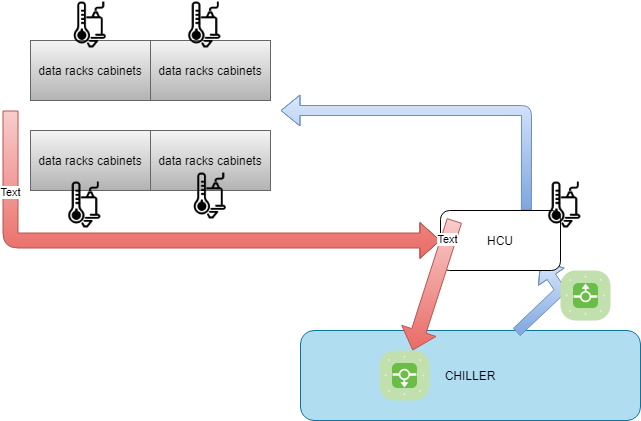

The diagram above was exported from draw.io. Its source (the exported page's mxGraphModel, read from the mxfile embedded in the PNG):
<mxGraphModel dx="1038" dy="580" grid="1" gridSize="10" guides="1" tooltips="1" connect="1" arrows="1" fold="1" page="1" pageScale="1" pageWidth="827" pageHeight="1169" math="0" shadow="0">
  <root>
    <mxCell id="0" />
    <mxCell id="1" parent="0" />
    <mxCell id="h9HCrnXDU2cF65DtzDAp-1" value="CHILLER" style="rounded=1;whiteSpace=wrap;html=1;fillColor=#b1ddf0;strokeColor=#10739e;" vertex="1" parent="1">
      <mxGeometry x="310" y="370" width="340" height="90" as="geometry" />
    </mxCell>
    <mxCell id="h9HCrnXDU2cF65DtzDAp-4" value="data racks cabinets" style="rounded=0;whiteSpace=wrap;html=1;gradientColor=#b3b3b3;fillColor=#f5f5f5;strokeColor=#666666;" vertex="1" parent="1">
      <mxGeometry x="160" y="80" width="120" height="60" as="geometry" />
    </mxCell>
    <mxCell id="h9HCrnXDU2cF65DtzDAp-5" value="data racks cabinets" style="rounded=0;whiteSpace=wrap;html=1;gradientColor=#b3b3b3;fillColor=#f5f5f5;strokeColor=#666666;" vertex="1" parent="1">
      <mxGeometry x="40" y="170" width="120" height="60" as="geometry" />
    </mxCell>
    <mxCell id="h9HCrnXDU2cF65DtzDAp-6" value="data racks cabinets" style="rounded=0;whiteSpace=wrap;html=1;gradientColor=#b3b3b3;fillColor=#f5f5f5;strokeColor=#666666;" vertex="1" parent="1">
      <mxGeometry x="40" y="80" width="120" height="60" as="geometry" />
    </mxCell>
    <mxCell id="h9HCrnXDU2cF65DtzDAp-7" value="data racks cabinets" style="rounded=0;whiteSpace=wrap;html=1;gradientColor=#b3b3b3;fillColor=#f5f5f5;strokeColor=#666666;" vertex="1" parent="1">
      <mxGeometry x="160" y="170" width="120" height="60" as="geometry" />
    </mxCell>
    <mxCell id="h9HCrnXDU2cF65DtzDAp-8" value="" style="shape=flexArrow;endArrow=classic;html=1;exitX=0.635;exitY=0.02;exitDx=0;exitDy=0;exitPerimeter=0;gradientColor=#7ea6e0;fillColor=#dae8fc;strokeColor=#6c8ebf;" edge="1" parent="1" source="h9HCrnXDU2cF65DtzDAp-1">
      <mxGeometry width="50" height="50" relative="1" as="geometry">
        <mxPoint x="390" y="410" as="sourcePoint" />
        <mxPoint x="550" y="300" as="targetPoint" />
        <Array as="points">
          <mxPoint x="570" y="330" />
        </Array>
      </mxGeometry>
    </mxCell>
    <mxCell id="h9HCrnXDU2cF65DtzDAp-9" value="" style="shape=flexArrow;endArrow=classic;html=1;exitX=0.635;exitY=0.02;exitDx=0;exitDy=0;exitPerimeter=0;gradientColor=#7ea6e0;fillColor=#dae8fc;strokeColor=#6c8ebf;" edge="1" parent="1">
      <mxGeometry width="50" height="50" relative="1" as="geometry">
        <mxPoint x="535.9000000000001" y="249.99999999999994" as="sourcePoint" />
        <mxPoint x="290" y="150" as="targetPoint" />
        <Array as="points">
          <mxPoint x="536" y="150" />
        </Array>
      </mxGeometry>
    </mxCell>
    <mxCell id="h9HCrnXDU2cF65DtzDAp-10" value="" style="shape=flexArrow;endArrow=classic;html=1;gradientColor=#ea6b66;fillColor=#f8cecc;strokeColor=#b85450;entryX=0;entryY=0.5;entryDx=0;entryDy=0;width=15;endSize=6.36;" edge="1" parent="1" target="h9HCrnXDU2cF65DtzDAp-3">
      <mxGeometry width="50" height="50" relative="1" as="geometry">
        <mxPoint x="20" y="150" as="sourcePoint" />
        <mxPoint x="34" y="400" as="targetPoint" />
        <Array as="points">
          <mxPoint x="20" y="280" />
        </Array>
      </mxGeometry>
    </mxCell>
    <mxCell id="h9HCrnXDU2cF65DtzDAp-11" value="Text" style="edgeLabel;html=1;align=center;verticalAlign=middle;resizable=0;points=[];" vertex="1" connectable="0" parent="h9HCrnXDU2cF65DtzDAp-10">
      <mxGeometry x="-0.7106" y="-1" relative="1" as="geometry">
        <mxPoint as="offset" />
      </mxGeometry>
    </mxCell>
    <mxCell id="h9HCrnXDU2cF65DtzDAp-3" value="HCU" style="rounded=1;whiteSpace=wrap;html=1;" vertex="1" parent="1">
      <mxGeometry x="450" y="250" width="120" height="60" as="geometry" />
    </mxCell>
    <mxCell id="h9HCrnXDU2cF65DtzDAp-21" value="" style="verticalLabelPosition=bottom;html=1;fillColor=#6ABD46;strokeColor=#ffffff;verticalAlign=top;align=center;points=[[0.085,0.085,0],[0.915,0.085,0],[0.915,0.915,0],[0.085,0.915,0],[0.25,0,0],[0.5,0,0],[0.75,0,0],[1,0.25,0],[1,0.5,0],[1,0.75,0],[0.75,1,0],[0.5,1,0],[0.25,1,0],[0,0.75,0],[0,0.5,0],[0,0.25,0]];pointerEvents=1;shape=mxgraph.cisco_safe.compositeIcon;bgIcon=mxgraph.cisco_safe.architecture.generic_appliance;resIcon=mxgraph.cisco_safe.architecture.flow_sensor;direction=west;" vertex="1" parent="1">
      <mxGeometry x="389" y="390" width="50" height="50" as="geometry" />
    </mxCell>
    <mxCell id="h9HCrnXDU2cF65DtzDAp-26" value="" style="shape=flexArrow;endArrow=classic;html=1;gradientColor=#ea6b66;fillColor=#f8cecc;strokeColor=#b85450;width=15;endSize=6.36;" edge="1" parent="1" target="h9HCrnXDU2cF65DtzDAp-21">
      <mxGeometry width="50" height="50" relative="1" as="geometry">
        <mxPoint x="464" y="260" as="sourcePoint" />
        <mxPoint x="460" y="390" as="targetPoint" />
        <Array as="points" />
      </mxGeometry>
    </mxCell>
    <mxCell id="h9HCrnXDU2cF65DtzDAp-27" value="Text" style="edgeLabel;html=1;align=center;verticalAlign=middle;resizable=0;points=[];" vertex="1" connectable="0" parent="h9HCrnXDU2cF65DtzDAp-26">
      <mxGeometry x="-0.7106" y="-1" relative="1" as="geometry">
        <mxPoint as="offset" />
      </mxGeometry>
    </mxCell>
    <mxCell id="h9HCrnXDU2cF65DtzDAp-28" value="" style="verticalLabelPosition=bottom;html=1;fillColor=#6ABD46;strokeColor=#ffffff;verticalAlign=top;align=center;points=[[0.085,0.085,0],[0.915,0.085,0],[0.915,0.915,0],[0.085,0.915,0],[0.25,0,0],[0.5,0,0],[0.75,0,0],[1,0.25,0],[1,0.5,0],[1,0.75,0],[0.75,1,0],[0.5,1,0],[0.25,1,0],[0,0.75,0],[0,0.5,0],[0,0.25,0]];pointerEvents=1;shape=mxgraph.cisco_safe.compositeIcon;bgIcon=mxgraph.cisco_safe.architecture.generic_appliance;resIcon=mxgraph.cisco_safe.architecture.flow_sensor;direction=east;" vertex="1" parent="1">
      <mxGeometry x="570" y="310" width="50" height="50" as="geometry" />
    </mxCell>
    <mxCell id="h9HCrnXDU2cF65DtzDAp-33" value="" style="shape=image;html=1;verticalAlign=top;verticalLabelPosition=bottom;labelBackgroundColor=#ffffff;imageAspect=0;aspect=fixed;image=https://cdn2.iconfinder.com/data/icons/3d-printing-line/96/Print_Nozzle_Temp_SVG-128.png" vertex="1" parent="1">
      <mxGeometry x="75.5" y="40" width="49" height="49" as="geometry" />
    </mxCell>
    <mxCell id="h9HCrnXDU2cF65DtzDAp-34" value="" style="shape=image;html=1;verticalAlign=top;verticalLabelPosition=bottom;labelBackgroundColor=#ffffff;imageAspect=0;aspect=fixed;image=https://cdn2.iconfinder.com/data/icons/3d-printing-line/96/Print_Nozzle_Temp_SVG-128.png" vertex="1" parent="1">
      <mxGeometry x="190" y="40" width="49" height="49" as="geometry" />
    </mxCell>
    <mxCell id="h9HCrnXDU2cF65DtzDAp-35" value="" style="shape=image;html=1;verticalAlign=top;verticalLabelPosition=bottom;labelBackgroundColor=#ffffff;imageAspect=0;aspect=fixed;image=https://cdn2.iconfinder.com/data/icons/3d-printing-line/96/Print_Nozzle_Temp_SVG-128.png" vertex="1" parent="1">
      <mxGeometry x="70" y="220" width="49" height="49" as="geometry" />
    </mxCell>
    <mxCell id="h9HCrnXDU2cF65DtzDAp-36" value="" style="shape=image;html=1;verticalAlign=top;verticalLabelPosition=bottom;labelBackgroundColor=#ffffff;imageAspect=0;aspect=fixed;image=https://cdn2.iconfinder.com/data/icons/3d-printing-line/96/Print_Nozzle_Temp_SVG-128.png" vertex="1" parent="1">
      <mxGeometry x="195.5" y="211" width="49" height="49" as="geometry" />
    </mxCell>
    <mxCell id="h9HCrnXDU2cF65DtzDAp-37" value="" style="shape=image;html=1;verticalAlign=top;verticalLabelPosition=bottom;labelBackgroundColor=#ffffff;imageAspect=0;aspect=fixed;image=https://cdn2.iconfinder.com/data/icons/3d-printing-line/96/Print_Nozzle_Temp_SVG-128.png" vertex="1" parent="1">
      <mxGeometry x="550" y="220" width="49" height="49" as="geometry" />
    </mxCell>
  </root>
</mxGraphModel>